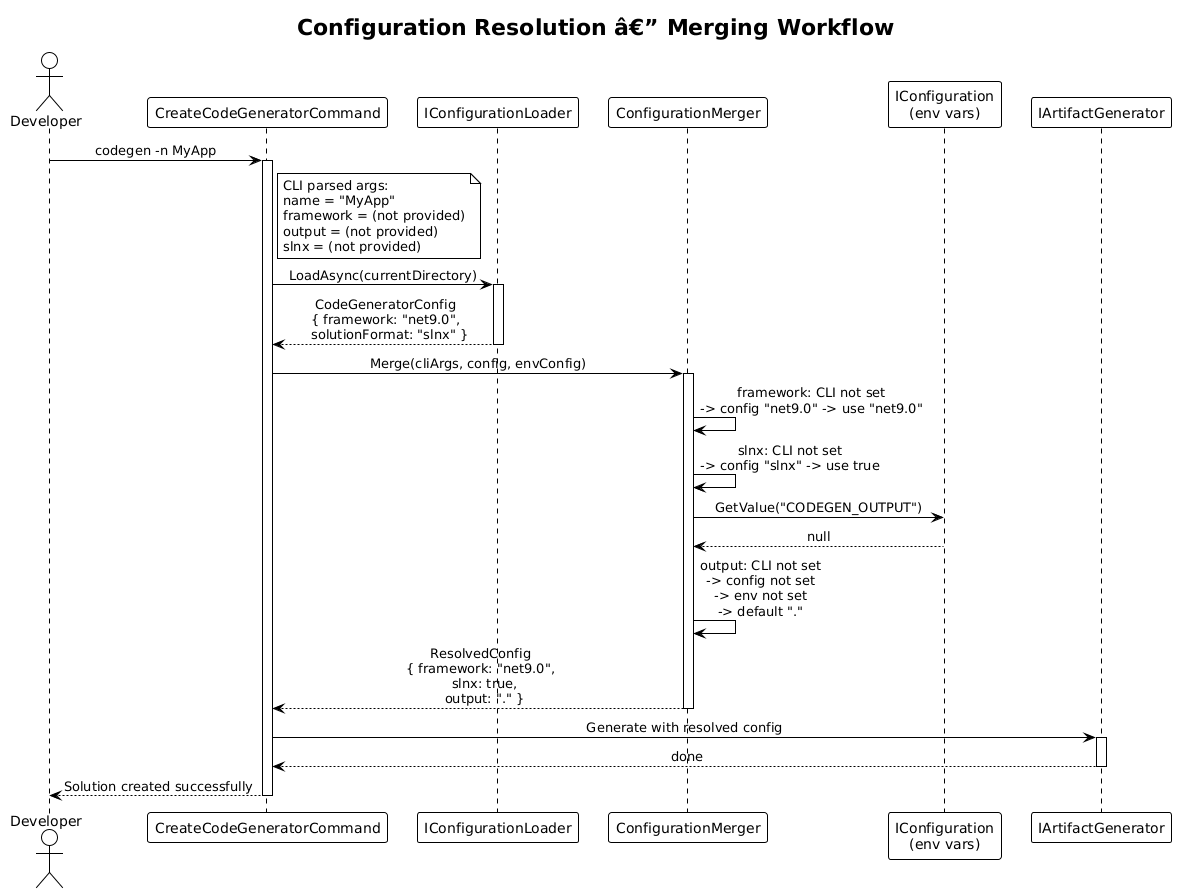

The diagram above was rendered by PlantUML. Its source (embedded in the PNG):
@startuml
!theme plain
skinparam sequenceMessageAlign center

title Configuration Resolution â€” Merging Workflow

actor Developer as dev
participant "CreateCodeGeneratorCommand" as cmd
participant "IConfigurationLoader" as loader
participant "ConfigurationMerger" as merger
participant "IConfiguration\n(env vars)" as envConfig
participant "IArtifactGenerator" as artgen

dev -> cmd : codegen -n MyApp
activate cmd

note right of cmd
  CLI parsed args:
  name = "MyApp"
  framework = (not provided)
  output = (not provided)
  slnx = (not provided)
end note

cmd -> loader : LoadAsync(currentDirectory)
activate loader
loader --> cmd : CodeGeneratorConfig\n{ framework: "net9.0",\n  solutionFormat: "slnx" }
deactivate loader

cmd -> merger : Merge(cliArgs, config, envConfig)
activate merger

merger -> merger : framework: CLI not set\n-> config "net9.0" -> use "net9.0"
merger -> merger : slnx: CLI not set\n-> config "slnx" -> use true
merger -> envConfig : GetValue("CODEGEN_OUTPUT")
envConfig --> merger : null
merger -> merger : output: CLI not set\n-> config not set\n-> env not set\n-> default "."

merger --> cmd : ResolvedConfig\n{ framework: "net9.0",\n  slnx: true,\n  output: "." }
deactivate merger

cmd -> artgen : Generate with resolved config
activate artgen
artgen --> cmd : done
deactivate artgen

cmd --> dev : Solution created successfully
deactivate cmd
@enduml